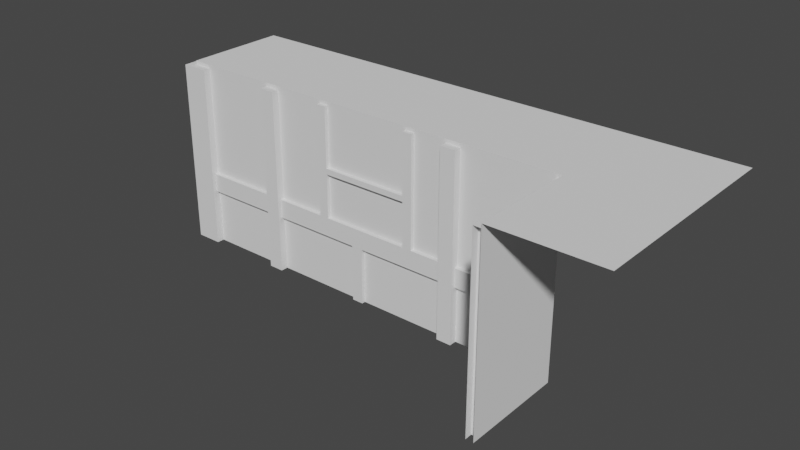 # Source: building-unit.blend  (saved by Blender 2.90.8; exported with 4.5.12 LTS)
import bpy
from mathutils import Matrix  # noqa: F401  (used for matrix-valued properties, if any)

bpy.ops.wm.read_factory_settings(use_empty=True)
scene = bpy.context.scene
scene.name = 'Scene'

# ---- collections
col_collection = bpy.data.collections.new('Collection'); scene.collection.children.link(col_collection)

# ---- world
world_world = bpy.data.worlds.new('World'); scene.world = world_world
world_world.use_nodes = True; world_world.node_tree.nodes.clear()
_N = world_world.node_tree.nodes; _L = world_world.node_tree.links
n0 = _N.new('ShaderNodeOutputWorld'); n0.name = 'World Output'; n0.location = (300, 300)
n1 = _N.new('ShaderNodeBackground'); n1.name = 'Background'; n1.location = (10, 300)
n1.inputs[0].default_value = (0.05088, 0.05088, 0.05088, 1.0)
_L.new(n1.outputs[0], n0.inputs[0])
n0.is_active_output = True
world_world.color = (0.05088, 0.05088, 0.05088)
world_world.use_sun_shadow = False
world_world.sun_shadow_jitter_overblur = 0.0

# ---- meshes
me_cube = bpy.data.meshes.new('Cube')
me_cube.from_pydata([(-0.03, 0.0, 0.98), (-0.03, 0.0, 0.0), (3.539e-08, 0.0, 0.98), (1.118e-08, -0.03, 0.98), (1.118e-08, -0.03, 0.0), (-0.03, -0.03, 0.98), (-0.03, -0.03, 0.0), (-0.51, 1.192e-07, 0.98), (-0.51, -0.04, 0.0), (-0.55, -0.04, 0.0), (-0.03, 1.192e-07, 0.3), (-0.03, 1.192e-07, 0.4), (-0.51, -0.02, 0.4), (-0.51, 1.192e-07, 0.3), (-0.03, -0.02, 0.3), (-0.03, -0.02, 0.4), (-0.51, -0.02, 0.3), (-0.51, 1.192e-07, 0.4), (0.0, -0.51, 0.4), (-0.02, -0.03, 0.3), (-0.02, -0.03, 0.4), (0.0, -0.03, 0.3), (0.0, -0.03, 0.4), (-0.02, -0.51, 0.3), (-0.02, -0.51, 0.4), (0.0, -0.51, 0.3), (-0.51, 1.192e-07, 0.0), (-0.51, -0.04, 0.98), (-0.55, 1.192e-07, 0.98), (-0.55, -0.04, 0.98), (-0.04, -0.51, 0.98), (-0.04, -0.51, 3.04e-08), (-1.527e-07, -0.51, 2.98e-08), (-0.04, -0.55, 3.04e-08), (-0.04, -0.55, 0.98), (-1.527e-07, -0.51, 0.98), (-1.527e-07, -0.55, 0.98)], [], [(3, 5, 6, 4), (1, 6, 5, 0), (2, 0, 5, 3), (26, 7, 27, 8), (7, 28, 29, 27), (8, 27, 29, 9), (13, 10, 14, 16), (16, 14, 15, 12), (12, 15, 11, 17), (25, 23, 19, 21), (23, 24, 20, 19), (24, 18, 22, 20), (31, 30, 35, 32), (30, 34, 36, 35), (31, 33, 34, 30)])
_uv = me_cube.uv_layers.new(name='UVMap')
_uv.uv.foreach_set('vector', [0.625, 0.5, 0.625, 0.5, 0.375, 0.5, 0.375, 0.5, 0.375, 0.5, 0.375, 0.5, 0.625, 0.5, 0.625, 0.5, 0.625, 0.5, 0.625, 0.5, 0.625, 0.5, 0.625, 0.5, 0.375, 0.5, 0.625, 0.5, 0.625, 0.5, 0.375, 0.5, 0.625, 0.5, 0.625, 0.5, 0.625, 0.5, 0.625, 0.5, 0.375, 0.5, 0.625, 0.5, 0.625, 0.5, 0.375, 0.5, 0.375, 0.5, 0.375, 0.625, 0.375, 0.625, 0.375, 0.5, 0.375, 0.5, 0.375, 0.625, 0.625, 0.625, 0.625, 0.5, 0.625, 0.5, 0.625, 0.625, 0.625, 0.625, 0.625, 0.5, 0.375, 0.5, 0.375, 0.5, 0.375, 0.625, 0.375, 0.625, 0.375, 0.5, 0.625, 0.5, 0.625, 0.625, 0.375, 0.625, 0.625, 0.5, 0.625, 0.5, 0.625, 0.625, 0.625, 0.625, 0.375, 0.5, 0.625, 0.5, 0.625, 0.5, 0.375, 0.5, 0.625, 0.5, 0.625, 0.5, 0.625, 0.5, 0.625, 0.5, 0.375, 0.5, 0.375, 0.5, 0.625, 0.5, 0.625, 0.5])
me_cube.use_remesh_preserve_volume = False
me_cube.use_remesh_preserve_attributes = False
me_cube.use_mirror_vertex_groups = False
me_cube.update()
me_cube_001 = bpy.data.meshes.new('Cube.001')
me_cube_001.from_pydata([(-0.51, 0.0, 0.0), (-0.51, 0.0, 0.98), (-0.51, -0.04, 0.0), (-0.51, -0.04, 0.98), (0.51, 0.0, 0.0), (0.51, 0.0, 0.98), (0.51, -0.04, 0.0), (0.51, -0.04, 0.98), (-0.55, 0.0, 0.98), (-0.55, -0.04, 0.0), (-0.55, -0.04, 0.98), (0.55, 0.0, 0.98), (0.55, -0.04, 0.0), (0.55, -0.04, 0.98), (-0.51, 0.0, 0.3), (-0.51, 0.0, 0.4), (-0.51, -0.02, 0.3), (-0.51, -0.02, 0.4), (0.51, 0.0, 0.3), (0.51, 0.0, 0.4), (0.51, -0.02, 0.3), (0.51, -0.02, 0.4), (-0.235, -5.96e-08, 0.98), (-0.185, -5.96e-08, 0.98), (-0.235, -0.02, 0.98), (-0.185, -0.02, 0.98), (-0.235, 5.96e-08, 0.4), (-0.185, 5.96e-08, 0.4), (-0.235, -0.02, 0.4), (-0.185, -0.02, 0.4), (-0.03, -5.96e-08, 0.3), (0.03, -5.96e-08, 0.3), (-0.03, -0.02, 0.3), (0.03, -0.02, 0.3), (-0.03, 5.96e-08, 0.0), (0.03, 5.96e-08, 0.0), (-0.03, -0.02, 0.0), (0.03, -0.02, 0.0), (0.285, -5.96e-08, 0.98), (0.335, -5.96e-08, 0.98), (0.285, -0.02, 0.98), (0.335, -0.02, 0.98), (0.285, 5.96e-08, 0.4), (0.335, 5.96e-08, 0.4), (0.285, -0.02, 0.4), (0.335, -0.02, 0.4), (-0.185, 0.0, 0.635), (-0.185, 0.0, 0.665), (-0.185, -0.02, 0.635), (-0.185, -0.02, 0.665), (0.285, 0.0, 0.635), (0.285, 0.0, 0.665), (0.285, -0.02, 0.635), (0.285, -0.02, 0.665)], [], [(4, 6, 7, 5), (12, 13, 7, 6), (11, 5, 7, 13), (3, 2, 0, 1), (1, 8, 10, 3), (2, 3, 10, 9), (21, 17, 16, 20), (20, 16, 14, 18), (19, 15, 17, 21), (29, 25, 24, 28), (28, 24, 22, 26), (27, 23, 25, 29), (37, 33, 32, 36), (36, 32, 30, 34), (35, 31, 33, 37), (23, 22, 24, 25), (45, 41, 40, 44), (44, 40, 38, 42), (43, 39, 41, 45), (39, 38, 40, 41), (53, 49, 48, 52), (52, 48, 46, 50), (51, 47, 49, 53)])
_uv = me_cube_001.uv_layers.new(name='UVMap')
_uv.uv.foreach_set('vector', [0.375, 0.5, 0.375, 0.5, 0.625, 0.5, 0.625, 0.5, 0.375, 0.5, 0.625, 0.5, 0.625, 0.5, 0.375, 0.5, 0.625, 0.5, 0.625, 0.5, 0.625, 0.5, 0.625, 0.5, 0.625, 0.625, 0.375, 0.625, 0.375, 0.625, 0.625, 0.625, 0.625, 0.625, 0.625, 0.625, 0.625, 0.625, 0.625, 0.625, 0.375, 0.625, 0.625, 0.625, 0.625, 0.625, 0.375, 0.625, 0.625, 0.5, 0.625, 0.625, 0.375, 0.625, 0.375, 0.5, 0.375, 0.5, 0.375, 0.625, 0.375, 0.625, 0.375, 0.5, 0.625, 0.5, 0.625, 0.625, 0.625, 0.625, 0.625, 0.5, 0.625, 0.5, 0.625, 0.625, 0.375, 0.625, 0.375, 0.5, 0.375, 0.5, 0.375, 0.625, 0.375, 0.625, 0.375, 0.5, 0.625, 0.5, 0.625, 0.625, 0.625, 0.625, 0.625, 0.5, 0.625, 0.5, 0.625, 0.625, 0.375, 0.625, 0.375, 0.5, 0.375, 0.5, 0.375, 0.625, 0.375, 0.625, 0.375, 0.5, 0.625, 0.5, 0.625, 0.625, 0.625, 0.625, 0.625, 0.5, 0.625, 0.625, 0.375, 0.625, 0.375, 0.625, 0.625, 0.625, 0.625, 0.5, 0.625, 0.625, 0.375, 0.625, 0.375, 0.5, 0.375, 0.5, 0.375, 0.625, 0.375, 0.625, 0.375, 0.5, 0.625, 0.5, 0.625, 0.625, 0.625, 0.625, 0.625, 0.5, 0.625, 0.625, 0.375, 0.625, 0.375, 0.625, 0.625, 0.625, 0.625, 0.5, 0.625, 0.625, 0.375, 0.625, 0.375, 0.5, 0.375, 0.5, 0.375, 0.625, 0.375, 0.625, 0.375, 0.5, 0.625, 0.5, 0.625, 0.625, 0.625, 0.625, 0.625, 0.5])
me_cube_001.use_remesh_preserve_volume = False
me_cube_001.use_remesh_preserve_attributes = False
me_cube_001.use_mirror_vertex_groups = False
me_cube_001.update()
me_cube_004 = bpy.data.meshes.new('Cube.004')
me_cube_004.from_pydata([(5.96e-08, 0.0, 0.98), (0.1, 0.0, 0.98), (0.1, 0.0, 0.0), (5.96e-08, 0.1, 0.98), (5.96e-08, 0.1, 0.0), (-0.04, -0.04, 0.98), (-0.04, -0.04, 0.0), (0.1, -0.04, 0.98), (0.1, -0.04, 0.0), (-0.04, 0.1, 0.0), (-0.04, 0.1, 0.98), (0.51, 0.0, 0.98), (0.51, 0.0, 0.0), (0.51, -0.04, 0.0), (0.51, -0.04, 0.98), (0.55, 0.0, 0.98), (0.55, -0.04, 0.0), (0.55, -0.04, 0.98), (0.1, -0.02, 0.3), (0.1, -0.02, 0.4), (0.51, 0.0, 0.4), (0.51, -0.02, 0.3), (0.1, 0.0, 0.3), (0.1, 0.0, 0.4), (0.51, 0.0, 0.3), (0.51, -0.02, 0.4), (5.96e-08, 0.55, 0.98), (5.96e-08, 0.51, 0.98), (5.96e-08, 0.51, 0.0), (-0.04, 0.51, 0.0), (-0.04, 0.51, 0.98), (-0.04, 0.55, 0.0), (-0.04, 0.55, 0.98), (-0.02, 0.51, 0.4), (5.96e-08, 0.1, 0.3), (5.96e-08, 0.1, 0.4), (-0.02, 0.1, 0.3), (-0.02, 0.1, 0.4), (5.96e-08, 0.51, 0.3), (5.96e-08, 0.51, 0.4), (-0.02, 0.51, 0.3)], [], [(0, 3, 10, 5), (8, 7, 5, 6), (1, 0, 5, 7), (2, 1, 7, 8), (6, 5, 10, 9), (3, 4, 9, 10), (16, 17, 14, 13), (11, 12, 13, 14), (15, 11, 14, 17), (25, 19, 18, 21), (21, 18, 22, 24), (20, 23, 19, 25), (31, 29, 30, 32), (27, 30, 29, 28), (26, 32, 30, 27), (33, 40, 36, 37), (40, 38, 34, 36), (39, 33, 37, 35)])
_uv = me_cube_004.uv_layers.new(name='UVMap')
_uv.uv.foreach_set('vector', [0.0, 0.0, 0.0, 0.0, 0.0, 0.0, 0.0, 0.0, 0.375, 0.625, 0.625, 0.625, 0.625, 0.75, 0.375, 0.75, 0.0, 0.0, 0.0, 0.0, 0.0, 0.0, 0.0, 0.0, 0.0, 0.0, 0.0, 0.0, 0.0, 0.0, 0.0, 0.0, 0.375, 0.75, 0.625, 0.75, 0.625, 0.875, 0.375, 0.875, 0.0, 0.0, 0.0, 0.0, 0.0, 0.0, 0.0, 0.0, 0.375, 0.625, 0.625, 0.625, 0.625, 0.625, 0.375, 0.625, 0.625, 0.625, 0.375, 0.625, 0.375, 0.625, 0.625, 0.625, 0.625, 0.625, 0.625, 0.625, 0.625, 0.625, 0.625, 0.625, 0.625, 0.5, 0.625, 0.625, 0.375, 0.625, 0.375, 0.5, 0.375, 0.5, 0.375, 0.625, 0.375, 0.625, 0.375, 0.5, 0.625, 0.5, 0.625, 0.625, 0.625, 0.625, 0.625, 0.5, 0.375, 0.625, 0.375, 0.625, 0.625, 0.625, 0.625, 0.625, 0.625, 0.625, 0.625, 0.625, 0.375, 0.625, 0.375, 0.625, 0.625, 0.625, 0.625, 0.625, 0.625, 0.625, 0.625, 0.625, 0.625, 0.5, 0.375, 0.5, 0.375, 0.625, 0.625, 0.625, 0.375, 0.5, 0.375, 0.5, 0.375, 0.625, 0.375, 0.625, 0.625, 0.5, 0.625, 0.5, 0.625, 0.625, 0.625, 0.625])
me_cube_004.use_remesh_preserve_volume = False
me_cube_004.use_remesh_preserve_attributes = False
me_cube_004.use_mirror_vertex_groups = False
me_cube_004.update()
me_cube_005 = bpy.data.meshes.new('Cube.005')
me_cube_005.from_pydata([(5.96e-08, 0.0, 1.0), (5.96e-08, 0.0, 0.0), (0.55, 0.0, 0.0), (0.55, 0.0, 1.0), (5.96e-08, 0.55, 1.0), (5.96e-08, 0.55, 0.0)], [], [(2, 3, 0, 1), (1, 0, 4, 5)])
_uv = me_cube_005.uv_layers.new(name='UVMap')
_uv.uv.foreach_set('vector', [1.05, 0.0, 1.05, 1.0, 0.5, 1.0, 0.5, 0.0, 0.5, 0.0, 0.5, 1.0, -0.05, 1.0, -0.05, 0.0])
me_cube_005.use_remesh_preserve_volume = False
me_cube_005.use_remesh_preserve_attributes = False
me_cube_005.use_mirror_vertex_groups = False
me_cube_005.update()
me_cube_006 = bpy.data.meshes.new('Cube.006')
me_cube_006.from_pydata([(0.55, 0.0, 1.0), (0.55, 0.0, 0.0), (-0.55, 0.0, 1.0), (-0.55, 0.0, 0.0)], [], [(1, 0, 2, 3)])
_uv = me_cube_006.uv_layers.new(name='UVMap')
_uv.uv.foreach_set('vector', [1.05, 0.0, 1.05, 1.0, -0.05, 1.0, -0.05, 0.0])
me_cube_006.use_remesh_preserve_volume = False
me_cube_006.use_remesh_preserve_attributes = False
me_cube_006.use_mirror_vertex_groups = False
me_cube_006.update()
me_cube_007 = bpy.data.meshes.new('Cube.007')
me_cube_007.from_pydata([(3.539e-08, 0.0, 0.0), (3.539e-08, 0.0, 1.0), (-0.55, 0.0, 0.0), (-0.55, 1.192e-07, 1.0), (-1.527e-07, -0.55, 2.98e-08), (-1.527e-07, -0.55, 1.0)], [], [(3, 2, 0, 1), (1, 0, 4, 5)])
_uv = me_cube_007.uv_layers.new(name='UVMap')
_uv.uv.foreach_set('vector', [-0.05, 1.0, -0.05, 0.0, 0.5, 0.0, 0.5, 1.0, 0.5, 1.0, 0.5, 0.0, 1.05, 8.941e-08, 1.05, 1.0])
me_cube_007.use_remesh_preserve_volume = False
me_cube_007.use_remesh_preserve_attributes = False
me_cube_007.use_mirror_vertex_groups = False
me_cube_007.update()
me_cube_008 = bpy.data.meshes.new('Cube.008')
me_cube_008.from_pydata([(5.96e-08, 0.0, 1.0), (0.55, 0.55, 1.0), (0.55, 0.0, 1.0), (5.96e-08, 0.55, 1.0)], [], [(2, 1, 3, 0)])
_uv = me_cube_008.uv_layers.new(name='UVMap')
_uv.uv.foreach_set('vector', [0.625, 0.625, 0.75, 0.625, 0.75, 0.75, 0.625, 0.75])
me_cube_008.use_remesh_preserve_volume = False
me_cube_008.use_remesh_preserve_attributes = False
me_cube_008.use_mirror_vertex_groups = False
me_cube_008.update()
me_cube_009 = bpy.data.meshes.new('Cube.009')
me_cube_009.from_pydata([(0.55, 0.0, 1.0), (-0.55, 0.0, 1.0), (0.55, 0.55, 1.0), (-0.55, 0.55, 1.0)], [], [(0, 2, 3, 1)])
_uv = me_cube_009.uv_layers.new(name='UVMap')
_uv.uv.foreach_set('vector', [0.625, 0.5, 0.75, 0.5, 0.75, 0.625, 0.625, 0.625])
me_cube_009.use_remesh_preserve_volume = False
me_cube_009.use_remesh_preserve_attributes = False
me_cube_009.use_mirror_vertex_groups = False
me_cube_009.update()
me_cube_010 = bpy.data.meshes.new('Cube.010')
me_cube_010.from_pydata([(-0.55, 0.55, 1.0), (5.96e-08, 0.55, 1.0), (0.55, 0.0, 1.0), (0.55, 0.55, 1.0), (0.55, -0.55, 1.0), (3.539e-08, 0.0, 1.0), (-0.55, 1.192e-07, 1.0), (-1.527e-07, -0.55, 1.0)], [], [(0, 6, 5, 1), (1, 5, 2, 3), (2, 5, 7, 4)])
_uv = me_cube_010.uv_layers.new(name='UVMap')
_uv.uv.foreach_set('vector', [0.75, 0.5, 0.625, 0.5, 0.625, 0.5, 0.75, 0.5, 0.75, 0.5, 0.625, 0.5, 0.625, 0.5, 0.75, 0.5, 0.625, 0.5, 0.625, 0.5, 0.625, 0.5, 0.625, 0.5])
me_cube_010.use_remesh_preserve_volume = False
me_cube_010.use_remesh_preserve_attributes = False
me_cube_010.use_mirror_vertex_groups = False
me_cube_010.update()

# ---- objects
ob_7_in_corner_wood = bpy.data.objects.new('7-in-corner-wood', me_cube)
ob_1_straight_wood = bpy.data.objects.new('1-straight-wood', me_cube_001)
ob_4_out_corner_wood = bpy.data.objects.new('4-out-corner-wood', me_cube_004)
ob_3_out_corner_wall = bpy.data.objects.new('3-out-corner-wall', me_cube_005)
ob_0_straight_wall = bpy.data.objects.new('0-straight-wall', me_cube_006)
ob_6_in_corner_wall = bpy.data.objects.new('6-in-corner-wall', me_cube_007)
ob_5_out_corner_floor = bpy.data.objects.new('5-out-corner-floor', me_cube_008)
ob_2_straight_floor = bpy.data.objects.new('2-straight-floor', me_cube_009)
ob_8_in_corner_floor = bpy.data.objects.new('8-in-corner-floor', me_cube_010)

# ---- transforms, parenting, visibility, modifiers, constraints
ob_7_in_corner_wood.location = (2.2, -1.192e-07, 0.0)
ob_7_in_corner_wood.lock_rotations_4d = False
ob_7_in_corner_wood.empty_display_type = 'ARROWS'
ob_7_in_corner_wood.lineart.crease_threshold = 0.0
ob_1_straight_wood.location = (1.1, 0.0, 0.0)
ob_1_straight_wood.lock_rotations_4d = False
ob_1_straight_wood.empty_display_type = 'ARROWS'
ob_1_straight_wood.lineart.crease_threshold = 0.0
ob_4_out_corner_wood.location = (0.0, 0.0, 0.0)
ob_4_out_corner_wood.lock_rotations_4d = False
ob_4_out_corner_wood.empty_display_type = 'ARROWS'
ob_4_out_corner_wood.lineart.crease_threshold = 0.0
ob_3_out_corner_wall.location = (0.0, 0.0, 0.0)
ob_3_out_corner_wall.lock_rotations_4d = False
ob_3_out_corner_wall.empty_display_type = 'ARROWS'
ob_3_out_corner_wall.lineart.crease_threshold = 0.0
ob_0_straight_wall.location = (1.1, 0.0, 0.0)
ob_0_straight_wall.lock_rotations_4d = False
ob_0_straight_wall.empty_display_type = 'ARROWS'
ob_0_straight_wall.lineart.crease_threshold = 0.0
ob_6_in_corner_wall.location = (2.2, -1.192e-07, 0.0)
ob_6_in_corner_wall.lock_rotations_4d = False
ob_6_in_corner_wall.empty_display_type = 'ARROWS'
ob_6_in_corner_wall.lineart.crease_threshold = 0.0
ob_5_out_corner_floor.location = (0.0, 0.0, 0.0)
ob_5_out_corner_floor.lock_rotations_4d = False
ob_5_out_corner_floor.empty_display_type = 'ARROWS'
ob_5_out_corner_floor.lineart.crease_threshold = 0.0
ob_2_straight_floor.location = (1.1, 0.0, 0.0)
ob_2_straight_floor.lock_rotations_4d = False
ob_2_straight_floor.empty_display_type = 'ARROWS'
ob_2_straight_floor.lineart.crease_threshold = 0.0
ob_8_in_corner_floor.location = (2.2, -1.192e-07, 0.0)
ob_8_in_corner_floor.lock_rotations_4d = False
ob_8_in_corner_floor.empty_display_type = 'ARROWS'
ob_8_in_corner_floor.lineart.crease_threshold = 0.0

# ---- collection membership
col_collection.objects.link(ob_7_in_corner_wood)
col_collection.objects.link(ob_1_straight_wood)
col_collection.objects.link(ob_4_out_corner_wood)
col_collection.objects.link(ob_3_out_corner_wall)
col_collection.objects.link(ob_0_straight_wall)
col_collection.objects.link(ob_6_in_corner_wall)
col_collection.objects.link(ob_5_out_corner_floor)
col_collection.objects.link(ob_2_straight_floor)
col_collection.objects.link(ob_8_in_corner_floor)

# ---- scene / render settings (as saved in the file)
scene.frame_start = 1; scene.frame_end = 250; scene.frame_set(1)
scene.render.engine = 'BLENDER_EEVEE_NEXT'
scene.cycles.use_denoising = False
scene.cycles.samples = 128
scene.cycles.sampling_pattern = 'TABULATED_SOBOL'
scene.cycles.use_adaptive_sampling = False
scene.cycles.use_light_tree = False
scene.view_settings.view_transform = 'Filmic'
bpy.context.view_layer.update()

# ---- added for rendering (the .blend has no active camera and no usable light): camera, sun
cam_auto = bpy.data.cameras.new('AutoCamera')
cam_auto.lens = 50.0
cam_auto.sensor_width = 36.0
cam_auto.clip_end = 1000.0
ob_auto_camera = bpy.data.objects.new('AutoCamera', cam_auto)
scene.collection.objects.link(ob_auto_camera)
ob_auto_camera.location = (4.27995, -3.50994, 2.83996)
ob_auto_camera.rotation_euler = (1.09748, -7.21219e-08, 0.694738)
scene.camera = ob_auto_camera
light_auto_sun = bpy.data.lights.new('AutoSun', 'SUN')
light_auto_sun.energy = 3.0
light_auto_sun.angle = 0.0523599
ob_auto_sun = bpy.data.objects.new('AutoSun', light_auto_sun)
scene.collection.objects.link(ob_auto_sun)
ob_auto_sun.rotation_euler = (0.872665, 0.174533, 0.523599)
bpy.context.view_layer.update()
